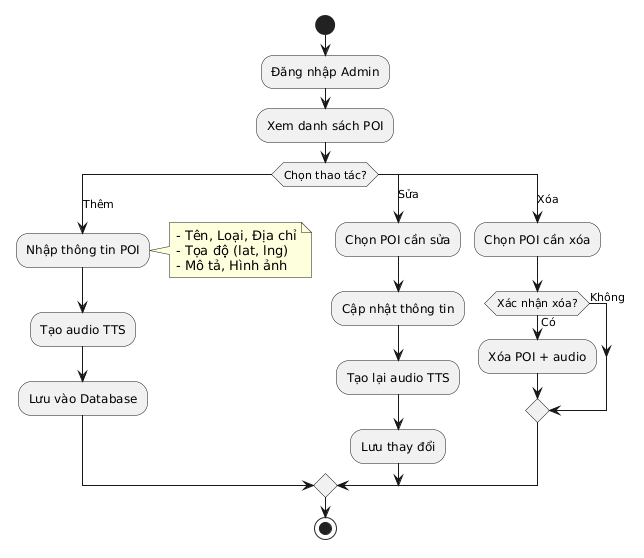

The diagram above was rendered by PlantUML. Its source (embedded in the PNG):
@startuml
start

:Đăng nhập Admin;

:Xem danh sách POI;

switch (Chọn thao tác?)
case (Thêm)
  :Nhập thông tin POI;
  note right
    - Tên, Loại, Địa chỉ
    - Tọa độ (lat, lng)
    - Mô tả, Hình ảnh
  end note
  :Tạo audio TTS;
  :Lưu vào Database;

case (Sửa)
  :Chọn POI cần sửa;
  :Cập nhật thông tin;
  :Tạo lại audio TTS;
  :Lưu thay đổi;

case (Xóa)
  :Chọn POI cần xóa;
  if (Xác nhận xóa?) then (Có)
    :Xóa POI + audio;
  else (Không)
  endif

endswitch

stop
@enduml